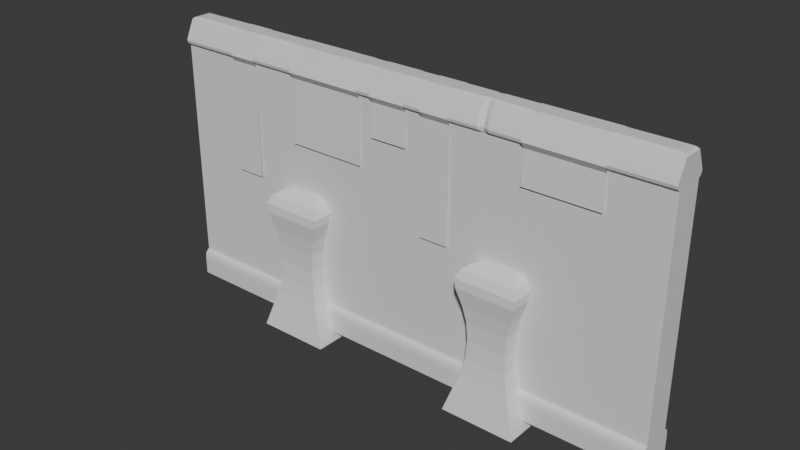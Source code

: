 # Source: Wall_4.blend  (saved by Blender 4.1.24; exported with 4.5.12 LTS)
import bpy
from mathutils import Matrix  # noqa: F401  (used for matrix-valued properties, if any)

bpy.ops.wm.read_factory_settings(use_empty=True)
scene = bpy.context.scene
scene.name = 'Scene'

# ---- collections
col_collection = bpy.data.collections.new('Collection'); scene.collection.children.link(col_collection)

# ---- materials (node trees are filled in below, after node groups)
mat_stones = bpy.data.materials.new('Stones')
mat_stones.alpha_threshold = 0.0
mat_stones.use_transparent_shadow = False
mat_stones.roughness = 0.5
mat_stones.line_color = (0.0, 0.0, 0.0, 1.0)
mat_concrete = bpy.data.materials.new('Concrete')
mat_concrete.use_transparent_shadow = False
mat_overgrowth_2 = bpy.data.materials.new('Overgrowth 2')
mat_overgrowth_2.use_transparent_shadow = False
mat_overgrowth = bpy.data.materials.new('Overgrowth')
mat_overgrowth.use_transparent_shadow = False
mat_overgrowth_3 = bpy.data.materials.new('Overgrowth 3')
mat_overgrowth_3.use_transparent_shadow = False

# ---- material node trees
mat_stones.use_nodes = True; mat_stones.node_tree.nodes.clear()
_N = mat_stones.node_tree.nodes; _L = mat_stones.node_tree.links
n0 = _N.new('ShaderNodeOutputMaterial'); n0.name = 'Material Output'; n0.location = (300, 300)
n1 = _N.new('ShaderNodeBsdfPrincipled'); n1.name = 'Principled BSDF'; n1.location = (10, 300)
n1.inputs[3].default_value = 1.45
_L.new(n1.outputs[0], n0.inputs[0])
n0.is_active_output = True
mat_concrete.use_nodes = True; mat_concrete.node_tree.nodes.clear()
_N = mat_concrete.node_tree.nodes; _L = mat_concrete.node_tree.links
n0 = _N.new('ShaderNodeBsdfPrincipled'); n0.name = 'Principled BSDF'; n0.location = (10, 300)
n1 = _N.new('ShaderNodeOutputMaterial'); n1.name = 'Material Output'; n1.location = (300, 300)
_L.new(n0.outputs[0], n1.inputs[0])
n1.is_active_output = True
mat_overgrowth_2.use_nodes = True; mat_overgrowth_2.node_tree.nodes.clear()
_N = mat_overgrowth_2.node_tree.nodes; _L = mat_overgrowth_2.node_tree.links
n0 = _N.new('ShaderNodeBsdfPrincipled'); n0.name = 'Principled BSDF'; n0.location = (10, 300)
n1 = _N.new('ShaderNodeOutputMaterial'); n1.name = 'Material Output'; n1.location = (300, 300)
_L.new(n0.outputs[0], n1.inputs[0])
n1.is_active_output = True
mat_overgrowth.use_nodes = True; mat_overgrowth.node_tree.nodes.clear()
_N = mat_overgrowth.node_tree.nodes; _L = mat_overgrowth.node_tree.links
n0 = _N.new('ShaderNodeBsdfPrincipled'); n0.name = 'Principled BSDF'; n0.location = (10, 300)
n1 = _N.new('ShaderNodeOutputMaterial'); n1.name = 'Material Output'; n1.location = (300, 300)
_L.new(n0.outputs[0], n1.inputs[0])
n1.is_active_output = True
mat_overgrowth_3.use_nodes = True; mat_overgrowth_3.node_tree.nodes.clear()
_N = mat_overgrowth_3.node_tree.nodes; _L = mat_overgrowth_3.node_tree.links
n0 = _N.new('ShaderNodeBsdfPrincipled'); n0.name = 'Principled BSDF'; n0.location = (10, 300)
n1 = _N.new('ShaderNodeOutputMaterial'); n1.name = 'Material Output'; n1.location = (300, 300)
_L.new(n0.outputs[0], n1.inputs[0])
n1.is_active_output = True

# ---- world
world_world = bpy.data.worlds.new('World'); scene.world = world_world
world_world.use_nodes = True; world_world.node_tree.nodes.clear()
_N = world_world.node_tree.nodes; _L = world_world.node_tree.links
n0 = _N.new('ShaderNodeOutputWorld'); n0.name = 'World Output'; n0.location = (300, 300)
n1 = _N.new('ShaderNodeBackground'); n1.name = 'Background'; n1.location = (10, 300)
n1.inputs[0].default_value = (0.05088, 0.05088, 0.05088, 1.0)
_L.new(n1.outputs[0], n0.inputs[0])
n0.is_active_output = True
world_world.color = (0.05088, 0.05088, 0.05088)
world_world.use_sun_shadow = False
world_world.sun_shadow_jitter_overblur = 0.0

# ---- meshes
me_cube = bpy.data.meshes.new('Cube')
me_cube.from_pydata([(1.0, 0.5312, -1.0), (1.0, -0.5312, -1.0), (-1.0, 0.5312, -1.0), (-1.0, -0.5312, -1.0), (1.0, 0.3984, 0.8044), (1.0, 0.3984, -0.8044), (-1.0, -0.3984, -0.8044), (-1.0, -0.3984, 0.8044), (1.0, -0.3984, 0.8044), (1.0, -0.3984, -0.8044), (-1.0, 0.3984, 0.8044), (-1.0, 0.3984, -0.8044), (1.0, 0.457, 0.8752), (1.0, 0.4831, 0.823), (1.0, 0.5021, 0.8426), (1.0, 0.4837, -0.823), (1.0, 0.5312, -0.8752), (1.0, 0.5173, -0.8426), (-1.0, -0.5312, -0.8752), (-1.0, -0.4837, -0.823), (-1.0, -0.5173, -0.8426), (-1.0, -0.4831, 0.823), (-1.0, -0.457, 0.8752), (-1.0, -0.5021, 0.8426), (1.0, -0.457, 0.8752), (1.0, -0.4831, 0.823), (1.0, -0.5021, 0.8426), (1.0, -0.4837, -0.823), (1.0, -0.5312, -0.8752), (1.0, -0.5173, -0.8426), (-1.0, 0.4831, 0.823), (-1.0, 0.457, 0.8752), (-1.0, 0.5021, 0.8426), (-1.0, 0.5312, -0.8752), (-1.0, 0.4837, -0.823), (-1.0, 0.5173, -0.8426), (0.3699, 0.5312, -1.0), (0.3292, 0.5312, -1.0), (0.3292, -0.5312, -1.0), (0.3699, -0.5312, -1.0), (0.3699, -0.3984, -0.8044), (0.3292, -0.3984, -0.8044), (0.3699, -0.3984, 0.8044), (0.3292, -0.3984, 0.8044), (0.3292, 0.3984, -0.8044), (0.3699, 0.3984, -0.8044), (0.3292, 0.3984, 0.8044), (0.3699, 0.3984, 0.8044), (0.3292, 0.4837, -0.823), (0.3699, 0.4837, -0.823), (0.3699, 0.5173, -0.8426), (0.3292, 0.5173, -0.8426), (0.3699, 0.5312, -0.8752), (0.3292, 0.5312, -0.8752), (0.3292, 0.457, 0.8752), (0.3699, 0.457, 0.8752), (0.3699, 0.5021, 0.8426), (0.3292, 0.5021, 0.8426), (0.3699, 0.4831, 0.823), (0.3292, 0.4831, 0.823), (0.3699, -0.4837, -0.823), (0.3292, -0.4837, -0.823), (0.3292, -0.5173, -0.8426), (0.3699, -0.5173, -0.8426), (0.3292, -0.5312, -0.8752), (0.3699, -0.5312, -0.8752), (0.3699, -0.457, 0.8752), (0.3292, -0.457, 0.8752), (0.3292, -0.5021, 0.8426), (0.3699, -0.5021, 0.8426), (0.3292, -0.4831, 0.823), (0.3699, -0.4831, 0.823), (0.3496, 0.5312, -1.0), (0.3496, -0.5312, -1.0), (0.3496, -0.3984, -0.8044), (0.3496, -0.3984, 0.8044), (0.3496, 0.3984, -0.8044), (0.3496, 0.3984, 0.8044), (0.3496, 0.4837, -0.823), (0.3496, 0.5173, -0.8426), (0.3496, 0.5312, -0.8752), (0.3496, 0.4014, 0.8752), (0.3496, 0.4413, 0.8426), (0.3496, 0.4248, 0.823), (0.3496, -0.4837, -0.823), (0.3496, -0.5173, -0.8426), (0.3496, -0.5312, -0.8752), (0.3496, -0.4014, 0.8752), (0.3496, -0.4413, 0.8426), (0.3496, -0.4248, 0.823), (1.0, 0.2715, 0.9808), (0.9677, 0.1998, 1.0), (0.9905, 0.2365, 0.9944), (0.9677, -0.1998, 1.0), (1.0, -0.2715, 0.9808), (0.9905, -0.2365, 0.9944), (-0.9677, 0.1998, 1.0), (-1.0, 0.2715, 0.9808), (-0.9905, 0.2365, 0.9944), (-0.9677, -0.1998, 1.0), (-1.0, -0.2715, 0.9808), (-0.9905, -0.2365, 0.9944), (0.3699, -0.1995, 1.0), (0.3699, -0.2715, 0.9808), (0.3699, -0.2364, 0.9944), (0.3292, -0.2715, 0.9808), (0.3292, -0.1995, 1.0), (0.3292, -0.2364, 0.9944), (0.3292, 0.1995, 1.0), (0.3292, 0.2715, 0.9808), (0.3292, 0.2364, 0.9944), (0.3699, 0.2715, 0.9808), (0.3699, 0.1995, 1.0), (0.3699, 0.2364, 0.9944), (0.3496, -0.2408, 0.9794), (0.3496, -0.1702, 1.0), (0.3496, -0.207, 0.994), (0.3496, 0.2408, 0.9794), (0.3496, 0.1702, 1.0), (0.3496, 0.207, 0.994)], [], [(67, 105, 100, 22), (43, 70, 21, 7), (36, 0, 1, 39), (0, 16, 28, 1), (4, 13, 25, 8), (15, 5, 9, 27), (24, 94, 103, 66), (36, 52, 16, 0), (47, 58, 13, 4), (61, 41, 6, 19), (66, 103, 114, 87), (3, 18, 33, 2), (7, 21, 30, 10), (19, 6, 11, 34), (41, 43, 7, 6), (31, 97, 109, 54), (6, 7, 10, 11), (49, 45, 5, 15), (5, 4, 8, 9), (38, 64, 18, 3), (45, 47, 4, 5), (49, 15, 17, 50), (50, 17, 16, 52), (55, 12, 14, 56), (56, 14, 13, 58), (15, 27, 29, 17), (17, 29, 28, 16), (12, 24, 26, 14), (14, 26, 25, 13), (19, 34, 35, 20), (20, 35, 33, 18), (22, 31, 32, 23), (23, 32, 30, 21), (61, 19, 20, 62), (62, 20, 18, 64), (67, 22, 23, 68), (68, 23, 21, 70), (12, 90, 94, 24), (108, 96, 99, 106), (26, 69, 71, 25), (88, 68, 70, 89), (24, 66, 69, 26), (87, 67, 68, 88), (29, 63, 65, 28), (85, 62, 64, 86), (27, 60, 63, 29), (84, 61, 62, 85), (32, 57, 59, 30), (82, 56, 58, 83), (31, 54, 57, 32), (81, 55, 56, 82), (35, 51, 53, 33), (79, 50, 52, 80), (34, 48, 51, 35), (78, 49, 50, 79), (11, 10, 46, 44), (76, 77, 47, 45), (1, 28, 65, 39), (73, 86, 64, 38), (34, 11, 44, 48), (78, 76, 45, 49), (9, 8, 42, 40), (74, 75, 43, 41), (22, 100, 97, 31), (54, 109, 117, 81), (27, 9, 40, 60), (84, 74, 41, 61), (10, 30, 59, 46), (77, 83, 58, 47), (2, 33, 53, 37), (72, 80, 52, 36), (2, 37, 38, 3), (72, 36, 39, 73), (8, 25, 71, 42), (75, 89, 70, 43), (55, 111, 90, 12), (87, 114, 105, 67), (118, 108, 106, 115), (42, 71, 89, 75), (37, 72, 73, 38), (37, 53, 80, 72), (46, 59, 83, 77), (60, 40, 74, 84), (112, 118, 115, 102), (40, 42, 75, 74), (48, 44, 76, 78), (39, 65, 86, 73), (44, 46, 77, 76), (48, 78, 79, 51), (51, 79, 80, 53), (54, 81, 82, 57), (57, 82, 83, 59), (60, 84, 85, 63), (63, 85, 86, 65), (66, 87, 88, 69), (69, 88, 89, 71), (81, 117, 111, 55), (106, 99, 101, 107), (107, 101, 100, 105), (91, 93, 95, 92), (92, 95, 94, 90), (99, 96, 98, 101), (101, 98, 97, 100), (112, 91, 92, 113), (113, 92, 90, 111), (93, 102, 104, 95), (95, 104, 103, 94), (115, 106, 107, 116), (116, 107, 105, 114), (96, 108, 110, 98), (98, 110, 109, 97), (118, 112, 113, 119), (119, 113, 111, 117), (102, 115, 116, 104), (104, 116, 114, 103), (108, 118, 119, 110), (110, 119, 117, 109), (91, 112, 102, 93)])
me_cube.polygons.foreach_set('material_index', [1, 1, 1, 1, 1, 1, 1, 1, 1, 1, 1, 1, 1, 1, 0, 1, 0, 1, 0, 1, 0, 1, 1, 1, 1, 1, 1, 1, 1, 1, 1, 1, 1, 1, 1, 1, 1, 1, 1, 1, 1, 1, 1, 1, 1, 1, 1, 1, 1, 1, 1, 1, 1, 1, 1, 0, 0, 1, 1, 1, 1, 0, 0, 1, 1, 1, 1, 1, 1, 1, 1, 1, 1, 1, 1, 1, 1, 1, 1, 1, 1, 1, 1, 1, 0, 1, 1, 0, 1, 1, 1, 1, 1, 1, 1, 1, 1, 1, 1, 1, 1, 1, 1, 1, 1, 1, 1, 1, 1, 1, 1, 1, 1, 1, 1, 1, 1, 1])
_uv = me_cube.uv_layers.new(name='UVMap')
_uv.uv.foreach_set('vector', [0.1994, 0.9376, 0.1994, 0.9904, 0.0, 0.9904, 0.0, 0.9376, 0.1994, 0.9022, 0.1994, 0.9115, 0.0, 0.9115, 0.0, 0.9022, 0.2197, 0.0, 1.0, 0.0, 1.0, 0.0, 0.2197, 0.0, 1.0, 0.0, 1.0, 0.06241, 1.0, 0.06241, 1.0, 0.0, 1.0, 0.9022, 1.0, 0.9115, 1.0, 0.9115, 1.0, 0.9022, 1.0, 0.08851, 1.0, 0.09782, 1.0, 0.09782, 1.0, 0.08851, 1.0, 0.9376, 1.0, 0.9904, 0.2197, 0.9904, 0.2197, 0.9376, 0.2197, 0.0, 0.2197, 0.06241, 1.0, 0.06241, 1.0, 0.0, 0.2197, 0.9022, 0.2197, 0.9115, 1.0, 0.9115, 1.0, 0.9022, 0.1994, 0.08851, 0.1994, 0.09782, 0.0, 0.09782, 0.0, 0.08851, 0.2197, 0.9376, 0.2197, 0.9904, 0.2095, 0.9897, 0.2095, 0.9376, 0.0, 0.0, 0.0, 0.06241, 0.0, 0.06241, 0.0, 0.0, 0.0, 0.9022, 0.0, 0.9115, 0.0, 0.9115, 0.0, 0.9022, 0.0, 0.08851, 0.0, 0.09782, 0.0, 0.09782, 0.0, 0.08851, 0.1994, 0.0, 0.1994, 1.0, 0.0, 1.0, 0.0, 0.0, 0.0, 0.9376, 0.0, 0.9904, 0.1994, 0.9904, 0.1994, 0.9376, 0.5604, 0.0, 0.5604, 1.0, 0.4396, 1.0, 0.4396, 0.0, 0.2197, 0.08851, 0.2197, 0.09782, 1.0, 0.09782, 1.0, 0.08851, 0.4396, 0.0, 0.4396, 1.0, 0.5604, 1.0, 0.5604, 0.0, 0.1994, 0.0, 0.1994, 0.06241, 0.0, 0.06241, 0.0, 0.0, 0.2197, 0.0, 0.2197, 1.0, 1.0, 1.0, 1.0, 0.0, 0.2197, 0.08851, 1.0, 0.08851, 1.0, 0.07872, 0.2197, 0.07872, 0.2197, 0.07872, 1.0, 0.07872, 1.0, 0.06241, 0.2197, 0.06241, 0.2197, 0.9376, 1.0, 0.9376, 1.0, 0.9213, 0.2197, 0.9213, 0.2197, 0.9213, 1.0, 0.9213, 1.0, 0.9115, 0.2197, 0.9115, 1.0, 0.08851, 1.0, 0.08851, 1.0, 0.07872, 1.0, 0.07872, 1.0, 0.07872, 1.0, 0.07872, 1.0, 0.06241, 1.0, 0.06241, 1.0, 0.9376, 1.0, 0.9376, 1.0, 0.9213, 1.0, 0.9213, 1.0, 0.9213, 1.0, 0.9213, 1.0, 0.9115, 1.0, 0.9115, 0.0, 0.08851, 0.0, 0.08851, 0.0, 0.07872, 0.0, 0.07872, 0.0, 0.07872, 0.0, 0.07872, 0.0, 0.06241, 0.0, 0.06241, 0.0, 0.9376, 0.0, 0.9376, 0.0, 0.9213, 0.0, 0.9213, 0.0, 0.9213, 0.0, 0.9213, 0.0, 0.9115, 0.0, 0.9115, 0.1994, 0.08851, 0.0, 0.08851, 0.0, 0.07872, 0.1994, 0.07872, 0.1994, 0.07872, 0.0, 0.07872, 0.0, 0.06241, 0.1994, 0.06241, 0.1994, 0.9376, 0.0, 0.9376, 0.0, 0.9213, 0.1994, 0.9213, 0.1994, 0.9213, 0.0, 0.9213, 0.0, 0.9115, 0.1994, 0.9115, 1.0, 0.9376, 1.0, 0.9904, 1.0, 0.9904, 1.0, 0.9376, 0.1994, 1.0, 0.01613, 1.0, 0.01613, 1.0, 0.1994, 1.0, 1.0, 0.9213, 0.2197, 0.9213, 0.2197, 0.9115, 1.0, 0.9115, 0.2095, 0.9213, 0.1994, 0.9213, 0.1994, 0.9115, 0.2095, 0.9115, 1.0, 0.9376, 0.2197, 0.9376, 0.2197, 0.9213, 1.0, 0.9213, 0.2095, 0.9376, 0.1994, 0.9376, 0.1994, 0.9213, 0.2095, 0.9213, 1.0, 0.07872, 0.2197, 0.07872, 0.2197, 0.06241, 1.0, 0.06241, 0.2095, 0.07872, 0.1994, 0.07872, 0.1994, 0.06241, 0.2095, 0.06241, 1.0, 0.08851, 0.2197, 0.08851, 0.2197, 0.07872, 1.0, 0.07872, 0.2095, 0.08851, 0.1994, 0.08851, 0.1994, 0.07872, 0.2095, 0.07872, 0.0, 0.9213, 0.1994, 0.9213, 0.1994, 0.9115, 0.0, 0.9115, 0.2095, 0.9213, 0.2197, 0.9213, 0.2197, 0.9115, 0.2095, 0.9115, 0.0, 0.9376, 0.1994, 0.9376, 0.1994, 0.9213, 0.0, 0.9213, 0.2095, 0.9376, 0.2197, 0.9376, 0.2197, 0.9213, 0.2095, 0.9213, 0.0, 0.07872, 0.1994, 0.07872, 0.1994, 0.06241, 0.0, 0.06241, 0.2095, 0.07872, 0.2197, 0.07872, 0.2197, 0.06241, 0.2095, 0.06241, 0.0, 0.08851, 0.1994, 0.08851, 0.1994, 0.07872, 0.0, 0.07872, 0.2095, 0.08851, 0.2197, 0.08851, 0.2197, 0.07872, 0.2095, 0.07872, 0.0, 0.0, 0.0, 1.0, 0.1994, 1.0, 0.1994, 0.0, 0.2095, 0.0, 0.2095, 1.0, 0.2197, 1.0, 0.2197, 0.0, 1.0, 0.0, 1.0, 0.06241, 0.2197, 0.06241, 0.2197, 0.0, 0.2095, 0.0, 0.2095, 0.06241, 0.1994, 0.06241, 0.1994, 0.0, 0.0, 0.08851, 0.0, 0.09782, 0.1994, 0.09782, 0.1994, 0.08851, 0.2095, 0.08851, 0.2095, 0.09782, 0.2197, 0.09782, 0.2197, 0.08851, 1.0, 0.0, 1.0, 1.0, 0.2197, 1.0, 0.2197, 0.0, 0.2095, 0.0, 0.2095, 1.0, 0.1994, 1.0, 0.1994, 0.0, 0.0, 0.9376, 0.0, 0.9904, 0.0, 0.9904, 0.0, 0.9376, 0.1994, 0.9376, 0.1994, 0.9904, 0.2095, 0.9897, 0.2095, 0.9376, 1.0, 0.08851, 1.0, 0.09782, 0.2197, 0.09782, 0.2197, 0.08851, 0.2095, 0.08851, 0.2095, 0.09782, 0.1994, 0.09782, 0.1994, 0.08851, 0.0, 0.9022, 0.0, 0.9115, 0.1994, 0.9115, 0.1994, 0.9022, 0.2095, 0.9022, 0.2095, 0.9115, 0.2197, 0.9115, 0.2197, 0.9022, 0.0, 0.0, 0.0, 0.06241, 0.1994, 0.06241, 0.1994, 0.0, 0.2095, 0.0, 0.2095, 0.06241, 0.2197, 0.06241, 0.2197, 0.0, 0.0, 0.0, 0.1994, 0.0, 0.1994, 0.0, 0.0, 0.0, 0.2095, 0.0, 0.2197, 0.0, 0.2197, 0.0, 0.2095, 0.0, 1.0, 0.9022, 1.0, 0.9115, 0.2197, 0.9115, 0.2197, 0.9022, 0.2095, 0.9022, 0.2095, 0.9115, 0.1994, 0.9115, 0.1994, 0.9022, 0.2197, 0.9376, 0.2197, 0.9904, 1.0, 0.9904, 1.0, 0.9376, 0.2095, 0.9376, 0.2095, 0.9897, 0.1994, 0.9904, 0.1994, 0.9376, 0.2095, 1.0, 0.1994, 1.0, 0.1994, 1.0, 0.2095, 1.0, 0.2197, 0.9022, 0.2197, 0.9115, 0.2095, 0.9115, 0.2095, 0.9022, 0.1994, 0.0, 0.2095, 0.0, 0.2095, 0.0, 0.1994, 0.0, 0.1994, 0.0, 0.1994, 0.06241, 0.2095, 0.06241, 0.2095, 0.0, 0.1994, 0.9022, 0.1994, 0.9115, 0.2095, 0.9115, 0.2095, 0.9022, 0.2197, 0.08851, 0.2197, 0.09782, 0.2095, 0.09782, 0.2095, 0.08851, 0.2197, 1.0, 0.2095, 1.0, 0.2095, 1.0, 0.2197, 1.0, 0.2197, 0.0, 0.2197, 1.0, 0.2095, 1.0, 0.2095, 0.0, 0.1994, 0.08851, 0.1994, 0.09782, 0.2095, 0.09782, 0.2095, 0.08851, 0.2197, 0.0, 0.2197, 0.06241, 0.2095, 0.06241, 0.2095, 0.0, 0.1994, 0.0, 0.1994, 1.0, 0.2095, 1.0, 0.2095, 0.0, 0.1994, 0.08851, 0.2095, 0.08851, 0.2095, 0.07872, 0.1994, 0.07872, 0.1994, 0.07872, 0.2095, 0.07872, 0.2095, 0.06241, 0.1994, 0.06241, 0.1994, 0.9376, 0.2095, 0.9376, 0.2095, 0.9213, 0.1994, 0.9213, 0.1994, 0.9213, 0.2095, 0.9213, 0.2095, 0.9115, 0.1994, 0.9115, 0.2197, 0.08851, 0.2095, 0.08851, 0.2095, 0.07872, 0.2197, 0.07872, 0.2197, 0.07872, 0.2095, 0.07872, 0.2095, 0.06241, 0.2197, 0.06241, 0.2197, 0.9376, 0.2095, 0.9376, 0.2095, 0.9213, 0.2197, 0.9213, 0.2197, 0.9213, 0.2095, 0.9213, 0.2095, 0.9115, 0.2197, 0.9115, 0.2095, 0.9376, 0.2095, 0.9897, 0.2197, 0.9904, 0.2197, 0.9376, 0.1994, 1.0, 0.01613, 1.0, 0.004726, 0.9972, 0.1994, 0.9972, 0.1994, 0.9972, 0.004726, 0.9972, 0.0, 0.9904, 0.1994, 0.9904, 0.9839, 1.0, 0.9839, 1.0, 0.9953, 0.9972, 0.9953, 0.9972, 0.9953, 0.9972, 0.9953, 0.9972, 1.0, 0.9904, 1.0, 0.9904, 0.01613, 1.0, 0.01613, 1.0, 0.004726, 0.9972, 0.004726, 0.9972, 0.004726, 0.9972, 0.004726, 0.9972, 0.0, 0.9904, 0.0, 0.9904, 0.2197, 1.0, 0.9839, 1.0, 0.9953, 0.9972, 0.2197, 0.9972, 0.2197, 0.9972, 0.9953, 0.9972, 1.0, 0.9904, 0.2197, 0.9904, 0.9839, 1.0, 0.2197, 1.0, 0.2197, 0.9972, 0.9953, 0.9972, 0.9953, 0.9972, 0.2197, 0.9972, 0.2197, 0.9904, 1.0, 0.9904, 0.2095, 1.0, 0.1994, 1.0, 0.1994, 0.9972, 0.2095, 0.997, 0.2095, 0.997, 0.1994, 0.9972, 0.1994, 0.9904, 0.2095, 0.9897, 0.01613, 1.0, 0.1994, 1.0, 0.1994, 0.9972, 0.004726, 0.9972, 0.004726, 0.9972, 0.1994, 0.9972, 0.1994, 0.9904, 0.0, 0.9904, 0.2095, 1.0, 0.2197, 1.0, 0.2197, 0.9972, 0.2095, 0.997, 0.2095, 0.997, 0.2197, 0.9972, 0.2197, 0.9904, 0.2095, 0.9897, 0.2197, 1.0, 0.2095, 1.0, 0.2095, 0.997, 0.2197, 0.9972, 0.2197, 0.9972, 0.2095, 0.997, 0.2095, 0.9897, 0.2197, 0.9904, 0.1994, 1.0, 0.2095, 1.0, 0.2095, 0.997, 0.1994, 0.9972, 0.1994, 0.9972, 0.2095, 0.997, 0.2095, 0.9897, 0.1994, 0.9904, 0.9839, 1.0, 0.2197, 1.0, 0.2197, 1.0, 0.9839, 1.0])
me_cube.materials.append(mat_stones)
me_cube.materials.append(mat_concrete)
me_cube.use_mirror_vertex_groups = False
me_cube.update()
me_plane = bpy.data.meshes.new('Plane')
me_plane.from_pydata([(-1.0, -0.1833, 0.004939), (1.0, -0.1833, 0.004939), (-1.0, 0.5101, -0.01826), (1.0, 0.5101, -0.01826), (-1.0, -0.2977, -0.1805), (1.0, -0.2977, -0.1805), (-1.0, -1.117, -0.4688), (1.0, -1.117, -0.4688), (-1.0, 0.6859, -0.4271), (1.0, 0.6859, -0.4271)], [], [(0, 1, 3, 2), (1, 0, 4, 5), (5, 4, 6, 7), (2, 3, 9, 8)])
_uv = me_plane.uv_layers.new(name='UVMap')
_uv.uv.foreach_set('vector', [0.0, 0.6217, 1.0, 0.6217, 1.0, 0.9973, 0.0, 0.9973, 1.0, 0.6217, 0.0, 0.6217, 0.0, 0.5163, 1.0, 0.5163, 1.0, 0.5163, 0.0, 0.5163, 0.0, 0.0, 1.0, 0.0, 0.0, 0.0, 1.0, 0.0, 1.0, 1.0, 0.0, 1.0])
me_plane.materials.append(mat_overgrowth_2)
me_plane.update()
me_plane_002 = bpy.data.meshes.new('Plane.002')
me_plane_002.from_pydata([(-1.0, -0.1833, 0.004939), (1.0, -0.1833, 0.004939), (-1.0, 0.5101, -0.01826), (1.0, 0.5101, -0.01826), (-1.0, -0.2977, -0.1805), (1.0, -0.2977, -0.1805), (-1.0, -1.117, -0.4688), (1.0, -1.117, -0.4688), (-1.0, 0.6859, -0.4271), (1.0, 0.6859, -0.4271)], [], [(0, 1, 3, 2), (1, 0, 4, 5), (5, 4, 6, 7), (2, 3, 9, 8)])
_uv = me_plane_002.uv_layers.new(name='UVMap')
_uv.uv.foreach_set('vector', [0.0, 0.6217, 1.0, 0.6217, 1.0, 0.9973, 0.0, 0.9973, 1.0, 0.6217, 0.0, 0.6217, 0.0, 0.5163, 1.0, 0.5163, 1.0, 0.5163, 0.0, 0.5163, 0.0, 0.0, 1.0, 0.0, 0.0, 0.0, 1.0, 0.0, 1.0, 1.0, 0.0, 1.0])
me_plane_002.materials.append(mat_overgrowth)
me_plane_002.update()
me_plane_003 = bpy.data.meshes.new('Plane.003')
me_plane_003.from_pydata([(-1.0, -0.1833, 0.004939), (1.0, -0.1833, 0.004939), (-1.0, 0.5101, -0.01826), (1.0, 0.5101, -0.01826), (-1.0, -0.2977, -0.1805), (1.0, -0.2977, -0.1805), (-1.0, -1.882, -0.7885), (1.0, -1.882, -0.7885), (-1.0, 0.6859, -0.4271), (1.0, 0.6859, -0.4271)], [], [(0, 1, 3, 2), (1, 0, 4, 5), (5, 4, 6, 7), (2, 3, 9, 8)])
_uv = me_plane_003.uv_layers.new(name='UVMap')
_uv.uv.foreach_set('vector', [0.0, 0.7468, 1.0, 0.7468, 1.0, 0.9982, 0.0, 0.9982, 1.0, 0.7468, 0.0, 0.7468, 0.0, 0.6762, 1.0, 0.6762, 1.0, 0.6762, 0.0, 0.6762, 0.0, 0.0, 1.0, 0.0, 0.0, 0.0, 1.0, 0.0, 1.0, 1.0, 0.0, 1.0])
me_plane_003.materials.append(mat_overgrowth_2)
me_plane_003.update()
me_plane_004 = bpy.data.meshes.new('Plane.004')
me_plane_004.from_pydata([(-0.2062, -0.1833, 0.004939), (0.2062, -0.1833, 0.004939), (-0.2062, 0.5101, -0.01826), (0.2062, 0.5101, -0.01826), (-0.2062, -0.2977, -0.1805), (0.2062, -0.2977, -0.1805), (-0.2062, -3.07, -1.285), (0.2062, -3.07, -1.285), (-0.2062, 0.6859, -0.4271), (0.2062, 0.6859, -0.4271)], [], [(0, 1, 3, 2), (1, 0, 4, 5), (5, 4, 6, 7), (2, 3, 9, 8)])
_uv = me_plane_004.uv_layers.new(name='UVMap')
_uv.uv.foreach_set('vector', [0.0, 0.7311, 1.0, 0.7311, 1.0, 0.8769, 0.0, 0.8769, 1.0, 0.7311, 0.0, 0.7311, 0.0, 0.6902, 1.0, 0.6902, 1.0, 0.6902, 0.0, 0.6902, 0.0, 0.0008597, 1.0, 0.0008597, 0.0, 0.8804, 1.0, 0.8804, 1.0, 1.002, 0.0, 1.002])
me_plane_004.materials.append(mat_overgrowth_3)
me_plane_004.update()
me_plane_005 = bpy.data.meshes.new('Plane.005')
me_plane_005.from_pydata([(-0.2062, -0.1833, 0.004939), (0.2062, -0.1833, 0.004939), (-0.2062, 0.5101, -0.01826), (0.2062, 0.5101, -0.01826), (-0.2062, -0.2977, -0.1805), (0.2062, -0.2977, -0.1805), (-0.2062, -3.07, -1.285), (0.2062, -3.07, -1.285), (-0.2062, 0.6859, -0.4271), (0.2062, 0.6859, -0.4271)], [], [(0, 1, 3, 2), (1, 0, 4, 5), (5, 4, 6, 7), (2, 3, 9, 8)])
_uv = me_plane_005.uv_layers.new(name='UVMap')
_uv.uv.foreach_set('vector', [0.0, 0.7311, 1.0, 0.7311, 1.0, 0.8769, 0.0, 0.8769, 1.0, 0.7311, 0.0, 0.7311, 0.0, 0.6902, 1.0, 0.6902, 1.0, 0.6902, 0.0, 0.6902, 0.0, 0.0008597, 1.0, 0.0008597, 0.0, 0.8804, 1.0, 0.8804, 1.0, 1.002, 0.0, 1.002])
me_plane_005.materials.append(mat_overgrowth_3)
me_plane_005.update()
me_cube_004 = bpy.data.meshes.new('Cube.004')
me_cube_004.from_pydata([(-1.0, -1.0, -3.0), (-1.0, 1.0, -3.0), (1.0, -1.0, -3.0), (1.0, 1.0, -3.0), (-0.6501, -0.8115, -0.07646), (-0.6501, -0.8115, -1.924), (-0.5581, -0.7619, -0.5002), (-0.5257, -0.7445, -1.0), (-0.5581, -0.7619, -1.5), (-0.6501, 0.8115, -1.924), (-0.6501, 0.8115, -0.07646), (-0.5581, 0.7619, -1.5), (-0.5257, 0.7445, -1.0), (-0.5581, 0.7619, -0.5002), (0.6501, 0.8115, -1.924), (0.6501, 0.8115, -0.07646), (0.5581, 0.7619, -1.5), (0.5257, 0.7445, -1.0), (0.5581, 0.7619, -0.5002), (0.6501, -0.8115, -1.924), (0.6501, -0.8115, -0.07646), (0.5581, -0.7619, -1.5), (0.5257, -0.7445, -1.0), (0.5581, -0.7619, -0.5002), (-0.7993, -0.8919, 0.3827), (-0.3619, -0.3619, 1.0), (-0.8276, -0.8847, 0.6189), (-0.7543, -0.7814, 0.8192), (-0.5908, -0.5979, 0.953), (-0.3619, 0.3619, 1.0), (-0.7993, 0.8919, 0.3827), (-0.5908, 0.5979, 0.953), (-0.7543, 0.7814, 0.8192), (-0.8276, 0.8847, 0.6189), (0.3619, -0.3619, 1.0), (0.7993, -0.8919, 0.3827), (0.5908, -0.5979, 0.953), (0.7543, -0.7814, 0.8192), (0.8276, -0.8847, 0.6189), (0.3619, 0.3619, 1.0), (0.7993, 0.8919, 0.3827), (0.5908, 0.5979, 0.953), (0.7543, 0.7814, 0.8192), (0.8276, 0.8847, 0.6189)], [], [(2, 19, 5, 0), (3, 14, 19, 2), (0, 5, 9, 1), (1, 3, 2, 0), (20, 35, 24, 4), (1, 9, 14, 3), (15, 40, 35, 20), (39, 29, 25, 34), (20, 4, 6, 23), (23, 6, 7, 22), (22, 7, 8, 21), (21, 8, 5, 19), (15, 20, 23, 18), (18, 23, 22, 17), (17, 22, 21, 16), (16, 21, 19, 14), (10, 15, 18, 13), (13, 18, 17, 12), (12, 17, 16, 11), (11, 16, 14, 9), (4, 10, 13, 6), (6, 13, 12, 7), (7, 12, 11, 8), (8, 11, 9, 5), (10, 30, 40, 15), (25, 29, 31, 28), (28, 31, 32, 27), (27, 32, 33, 26), (26, 33, 30, 24), (29, 39, 41, 31), (31, 41, 42, 32), (32, 42, 43, 33), (33, 43, 40, 30), (39, 34, 36, 41), (41, 36, 37, 42), (42, 37, 38, 43), (43, 38, 35, 40), (34, 25, 28, 36), (36, 28, 27, 37), (37, 27, 26, 38), (38, 26, 24, 35), (4, 24, 30, 10)])
_uv = me_cube_004.uv_layers.new(name='UVMap')
_uv.uv.foreach_set('vector', [0.375, 0.75, 0.4423, 0.75, 0.4423, 1.0, 0.375, 1.0, 0.375, 0.5, 0.4423, 0.5, 0.4423, 0.75, 0.375, 0.75, 0.375, 0.0, 0.4423, 0.0, 0.4423, 0.25, 0.375, 0.25, 0.125, 0.5, 0.375, 0.5, 0.375, 0.75, 0.125, 0.75, 0.5577, 0.75, 0.5864, 0.75, 0.5864, 1.0, 0.5577, 1.0, 0.375, 0.25, 0.4423, 0.25, 0.4423, 0.5, 0.375, 0.5, 0.5577, 0.5, 0.5864, 0.5, 0.5864, 0.75, 0.5577, 0.75, 0.7048, 0.5798, 0.7952, 0.5798, 0.7952, 0.6702, 0.7048, 0.6702, 0.5577, 0.75, 0.5577, 1.0, 0.5315, 1.009, 0.5318, 0.7471, 0.5318, 0.7471, 0.5315, 1.009, 0.5, 1.0, 0.5, 0.75, 0.5, 0.75, 0.5, 1.0, 0.4685, 1.009, 0.4682, 0.7471, 0.4682, 0.7471, 0.4685, 1.009, 0.4423, 1.0, 0.4423, 0.75, 0.5577, 0.5, 0.5577, 0.75, 0.5318, 0.7471, 0.5318, 0.5029, 0.5318, 0.5029, 0.5318, 0.7471, 0.5, 0.75, 0.5, 0.5, 0.5, 0.5, 0.5, 0.75, 0.4682, 0.7471, 0.4682, 0.5029, 0.4682, 0.5029, 0.4682, 0.7471, 0.4423, 0.75, 0.4423, 0.5, 0.5577, 0.25, 0.5577, 0.5, 0.5318, 0.5029, 0.5318, 0.2471, 0.5318, 0.2471, 0.5318, 0.5029, 0.5, 0.5, 0.5, 0.25, 0.5, 0.25, 0.5, 0.5, 0.4682, 0.5029, 0.4682, 0.2471, 0.4682, 0.2471, 0.4682, 0.5029, 0.4423, 0.5, 0.4423, 0.25, 0.5577, 0.0, 0.5577, 0.25, 0.5318, 0.2471, 0.5321, -0.00354, 0.5321, -0.00354, 0.5318, 0.2471, 0.5, 0.25, 0.5, 0.0, 0.5, 0.0, 0.5, 0.25, 0.4682, 0.2471, 0.4679, -0.00354, 0.4679, -0.00354, 0.4682, 0.2471, 0.4423, 0.25, 0.4423, 0.0, 0.5577, 0.25, 0.5864, 0.25, 0.5864, 0.5, 0.5577, 0.5, 0.7952, 0.6702, 0.7952, 0.5798, 0.8239, 0.5503, 0.8239, 0.6997, 0.8239, 0.6997, 0.8239, 0.5503, 0.875, 0.5273, 0.875, 0.7227, 0.625, 0.02732, 0.625, 0.2227, 0.6003, 0.2438, 0.6003, 0.006241, 0.6003, 0.006241, 0.6003, 0.2438, 0.5864, 0.25, 0.5864, 0.0, 0.7952, 0.5798, 0.7048, 0.5798, 0.6761, 0.5503, 0.8239, 0.5503, 0.8239, 0.5503, 0.6761, 0.5503, 0.6557, 0.5, 0.8443, 0.5, 0.625, 0.2807, 0.625, 0.4693, 0.6007, 0.4934, 0.6007, 0.2566, 0.6007, 0.2566, 0.6007, 0.4934, 0.5864, 0.5, 0.5864, 0.25, 0.7048, 0.5798, 0.7048, 0.6702, 0.6761, 0.6997, 0.6761, 0.5503, 0.6761, 0.5503, 0.6761, 0.6997, 0.625, 0.7227, 0.625, 0.5273, 0.625, 0.5273, 0.625, 0.7227, 0.6003, 0.7438, 0.6003, 0.5062, 0.6003, 0.5062, 0.6003, 0.7438, 0.5864, 0.75, 0.5864, 0.5, 0.7048, 0.6702, 0.7952, 0.6702, 0.8239, 0.6997, 0.6761, 0.6997, 0.6761, 0.6997, 0.8239, 0.6997, 0.8443, 0.75, 0.6557, 0.75, 0.625, 0.7807, 0.625, 0.9693, 0.6007, 0.9934, 0.6007, 0.7566, 0.6007, 0.7566, 0.6007, 0.9934, 0.5864, 1.0, 0.5864, 0.75, 0.5577, 0.0, 0.5864, 0.0, 0.5864, 0.25, 0.5577, 0.25])
me_cube_004.update()

# ---- objects
ob_cube = bpy.data.objects.new('Cube', me_cube)
ob_plane = bpy.data.objects.new('Plane', me_plane)
ob_plane_002 = bpy.data.objects.new('Plane.002', me_plane_002)
ob_plane_003 = bpy.data.objects.new('Plane.003', me_plane_003)
ob_plane_004 = bpy.data.objects.new('Plane.004', me_plane_004)
ob_plane_001 = bpy.data.objects.new('Plane.001', me_plane_005)
ob_cube_002 = bpy.data.objects.new('Cube.002', me_cube_004)

# ---- transforms, parenting, visibility, modifiers, constraints
ob_cube.location = (0.0, 0.0, 0.0)
ob_cube.scale = (7.0, 1.0, 3.75)
ob_cube.lock_rotations_4d = False
ob_cube.empty_display_type = 'ARROWS'
ob_cube.lineart.crease_threshold = 0.0
ob_plane.location = (4.454, -0.4636, 3.294)
ob_plane.rotation_euler = (1.175, -0.0, 0.0)
ob_plane_002.location = (-0.2066, -0.4636, 3.294)
ob_plane_002.rotation_euler = (1.175, -0.0, 0.0)
ob_plane_002.scale = (0.5058, 1.0, 1.0)
ob_plane_003.location = (-2.178, -0.4636, 3.294)
ob_plane_003.rotation_euler = (1.175, -0.0, 0.0)
ob_plane_003.scale = (1.085, 1.0, 1.0)
ob_plane_004.location = (1.149, -0.4636, 3.294)
ob_plane_004.rotation_euler = (1.175, -0.0, 0.0)
ob_plane_004.scale = (1.889, 1.0, 1.0)
ob_plane_001.location = (-4.907, -0.4636, 3.294)
ob_plane_001.rotation_euler = (1.175, -0.0, 0.0)
ob_plane_001.scale = (1.889, 1.0, 1.0)
ob_cube_002.location = (-3.0, 0.0, -1.0)
ob_cube_002.scale = (1.0, 1.104, 1.0)
_m = ob_cube_002.modifiers.new('Mirror', 'MIRROR')
_m.mirror_object = ob_cube

# ---- collection membership
col_collection.objects.link(ob_cube)
col_collection.objects.link(ob_plane)
col_collection.objects.link(ob_plane_002)
col_collection.objects.link(ob_plane_003)
col_collection.objects.link(ob_plane_004)
col_collection.objects.link(ob_plane_001)
col_collection.objects.link(ob_cube_002)

# ---- scene / render settings (as saved in the file)
scene.frame_start = 1; scene.frame_end = 250; scene.frame_set(1)
scene.render.engine = 'BLENDER_EEVEE_NEXT'
scene.cycles.sampling_pattern = 'TABULATED_SOBOL'
scene.eevee.ray_tracing_options.trace_max_roughness = 0.0
bpy.context.view_layer.update()

# ---- added for rendering (the .blend has no active camera and no usable light): camera, sun
cam_auto = bpy.data.cameras.new('AutoCamera')
cam_auto.lens = 50.0
cam_auto.sensor_width = 36.0
cam_auto.clip_end = 1000.0
ob_auto_camera = bpy.data.objects.new('AutoCamera', cam_auto)
scene.collection.objects.link(ob_auto_camera)
ob_auto_camera.location = (15.1032, -18.3978, 12.0472)
ob_auto_camera.rotation_euler = (1.09748, -7.21219e-08, 0.694738)
scene.camera = ob_auto_camera
light_auto_sun = bpy.data.lights.new('AutoSun', 'SUN')
light_auto_sun.energy = 3.0
light_auto_sun.angle = 0.0523599
ob_auto_sun = bpy.data.objects.new('AutoSun', light_auto_sun)
scene.collection.objects.link(ob_auto_sun)
ob_auto_sun.rotation_euler = (0.872665, 0.174533, 0.523599)
bpy.context.view_layer.update()

